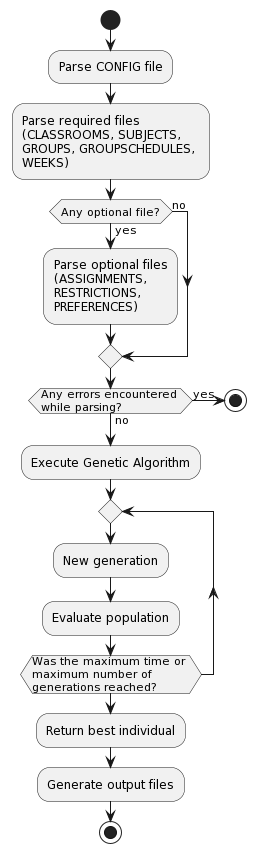

The diagram above was rendered by PlantUML. Its source (embedded in the PNG):
@startuml
start
:Parse CONFIG file;
:Parse required files\n(CLASSROOMS, SUBJECTS, \nGROUPS, GROUPSCHEDULES, \nWEEKS);
if (Any optional file?) then (yes)
    :Parse optional files\n(ASSIGNMENTS, \nRESTRICTIONS, \nPREFERENCES);
else (no)
endif
if (Any errors encountered \nwhile parsing?) then (yes)
    stop;
else (no)
endif
:Execute Genetic Algorithm;
repeat
:New generation;
:Evaluate population;
repeat while (Was the maximum time or \nmaximum number of \ngenerations reached?)
:Return best individual;
:Generate output files;
stop;
@enduml